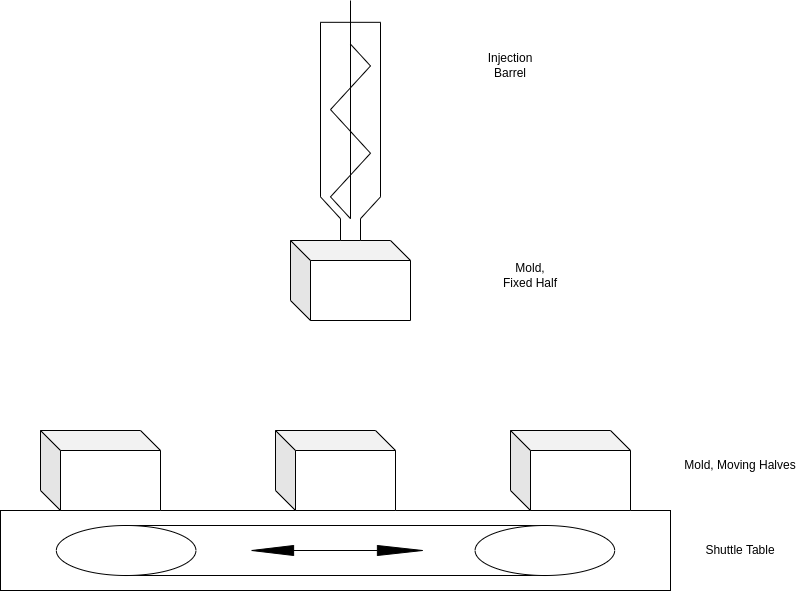

The diagram above was exported from draw.io. Its source (the exported page's mxGraphModel, read from the mxfile embedded in the PNG):
<mxGraphModel dx="1434" dy="833" grid="1" gridSize="10" guides="1" tooltips="1" connect="1" arrows="1" fold="1" page="1" pageScale="1" pageWidth="1100" pageHeight="850" math="0" shadow="0">
  <root>
    <mxCell id="0" />
    <mxCell id="1" parent="0" />
    <mxCell id="aVH7LkOZXh7HlGtnitJr-1" value="" style="shape=cube;whiteSpace=wrap;html=1;boundedLbl=1;backgroundOutline=1;darkOpacity=0.05;darkOpacity2=0.1;" vertex="1" parent="1">
      <mxGeometry x="490" y="390" width="120" height="80" as="geometry" />
    </mxCell>
    <mxCell id="aVH7LkOZXh7HlGtnitJr-2" value="" style="shape=mxgraph.pid.shaping_machines.extruder_(screw);html=1;pointerEvents=1;align=center;verticalLabelPosition=bottom;verticalAlign=top;dashed=0;direction=south;" vertex="1" parent="1">
      <mxGeometry x="520" y="150" width="60" height="240" as="geometry" />
    </mxCell>
    <mxCell id="aVH7LkOZXh7HlGtnitJr-3" value="Injection Barrel" style="text;html=1;strokeColor=none;fillColor=none;align=center;verticalAlign=middle;whiteSpace=wrap;rounded=0;" vertex="1" parent="1">
      <mxGeometry x="680" y="200" width="60" height="30" as="geometry" />
    </mxCell>
    <mxCell id="aVH7LkOZXh7HlGtnitJr-4" value="Mold, Fixed Half" style="text;html=1;strokeColor=none;fillColor=none;align=center;verticalAlign=middle;whiteSpace=wrap;rounded=0;" vertex="1" parent="1">
      <mxGeometry x="700" y="410" width="60" height="30" as="geometry" />
    </mxCell>
    <mxCell id="aVH7LkOZXh7HlGtnitJr-5" value="" style="verticalLabelPosition=bottom;outlineConnect=0;align=center;dashed=0;html=1;verticalAlign=top;shape=mxgraph.pid.misc.conveyor_(belt,_closed,_reversible)2;" vertex="1" parent="1">
      <mxGeometry x="200" y="660" width="670" height="80" as="geometry" />
    </mxCell>
    <mxCell id="aVH7LkOZXh7HlGtnitJr-6" value="" style="shape=cube;whiteSpace=wrap;html=1;boundedLbl=1;backgroundOutline=1;darkOpacity=0.05;darkOpacity2=0.1;" vertex="1" parent="1">
      <mxGeometry x="240" y="580" width="120" height="80" as="geometry" />
    </mxCell>
    <mxCell id="aVH7LkOZXh7HlGtnitJr-7" value="" style="shape=cube;whiteSpace=wrap;html=1;boundedLbl=1;backgroundOutline=1;darkOpacity=0.05;darkOpacity2=0.1;" vertex="1" parent="1">
      <mxGeometry x="475" y="580" width="120" height="80" as="geometry" />
    </mxCell>
    <mxCell id="aVH7LkOZXh7HlGtnitJr-8" value="" style="shape=cube;whiteSpace=wrap;html=1;boundedLbl=1;backgroundOutline=1;darkOpacity=0.05;darkOpacity2=0.1;" vertex="1" parent="1">
      <mxGeometry x="710" y="580" width="120" height="80" as="geometry" />
    </mxCell>
    <mxCell id="aVH7LkOZXh7HlGtnitJr-9" value="Mold, Moving Halves" style="text;html=1;strokeColor=none;fillColor=none;align=center;verticalAlign=middle;whiteSpace=wrap;rounded=0;" vertex="1" parent="1">
      <mxGeometry x="870" y="600" width="140" height="30" as="geometry" />
    </mxCell>
    <mxCell id="aVH7LkOZXh7HlGtnitJr-10" value="Shuttle Table" style="text;html=1;strokeColor=none;fillColor=none;align=center;verticalAlign=middle;whiteSpace=wrap;rounded=0;" vertex="1" parent="1">
      <mxGeometry x="870" y="685" width="140" height="30" as="geometry" />
    </mxCell>
  </root>
</mxGraphModel>